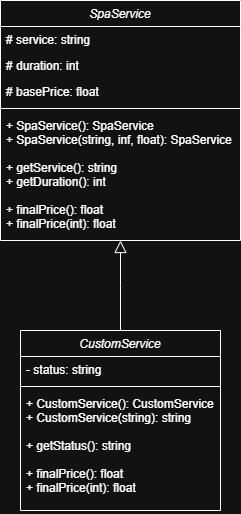

The diagram above was exported from draw.io. Its source (the exported page's mxGraphModel, read from the mxfile embedded in the PNG):
<mxGraphModel dx="1042" dy="562" grid="1" gridSize="10" guides="1" tooltips="1" connect="1" arrows="1" fold="1" page="1" pageScale="1" pageWidth="827" pageHeight="1169" math="0" shadow="0">
  <root>
    <mxCell id="WIyWlLk6GJQsqaUBKTNV-0" />
    <mxCell id="WIyWlLk6GJQsqaUBKTNV-1" parent="WIyWlLk6GJQsqaUBKTNV-0" />
    <mxCell id="zkfFHV4jXpPFQw0GAbJ--0" value="SpaService" style="swimlane;fontStyle=2;align=center;verticalAlign=top;childLayout=stackLayout;horizontal=1;startSize=26;horizontalStack=0;resizeParent=1;resizeLast=0;collapsible=1;marginBottom=0;rounded=0;shadow=0;strokeWidth=1;" parent="WIyWlLk6GJQsqaUBKTNV-1" vertex="1">
      <mxGeometry x="320" y="50" width="240" height="240" as="geometry">
        <mxRectangle x="230" y="140" width="160" height="26" as="alternateBounds" />
      </mxGeometry>
    </mxCell>
    <mxCell id="zkfFHV4jXpPFQw0GAbJ--1" value="# service: string" style="text;align=left;verticalAlign=top;spacingLeft=4;spacingRight=4;overflow=hidden;rotatable=0;points=[[0,0.5],[1,0.5]];portConstraint=eastwest;" parent="zkfFHV4jXpPFQw0GAbJ--0" vertex="1">
      <mxGeometry y="26" width="240" height="26" as="geometry" />
    </mxCell>
    <mxCell id="zkfFHV4jXpPFQw0GAbJ--2" value="# duration: int" style="text;align=left;verticalAlign=top;spacingLeft=4;spacingRight=4;overflow=hidden;rotatable=0;points=[[0,0.5],[1,0.5]];portConstraint=eastwest;rounded=0;shadow=0;html=0;" parent="zkfFHV4jXpPFQw0GAbJ--0" vertex="1">
      <mxGeometry y="52" width="240" height="26" as="geometry" />
    </mxCell>
    <mxCell id="zkfFHV4jXpPFQw0GAbJ--3" value="# basePrice: float" style="text;align=left;verticalAlign=top;spacingLeft=4;spacingRight=4;overflow=hidden;rotatable=0;points=[[0,0.5],[1,0.5]];portConstraint=eastwest;rounded=0;shadow=0;html=0;" parent="zkfFHV4jXpPFQw0GAbJ--0" vertex="1">
      <mxGeometry y="78" width="240" height="26" as="geometry" />
    </mxCell>
    <mxCell id="zkfFHV4jXpPFQw0GAbJ--4" value="" style="line;html=1;strokeWidth=1;align=left;verticalAlign=middle;spacingTop=-1;spacingLeft=3;spacingRight=3;rotatable=0;labelPosition=right;points=[];portConstraint=eastwest;" parent="zkfFHV4jXpPFQw0GAbJ--0" vertex="1">
      <mxGeometry y="104" width="240" height="8" as="geometry" />
    </mxCell>
    <mxCell id="zkfFHV4jXpPFQw0GAbJ--5" value="+ SpaService(): SpaService&#10;+ SpaService(string, inf, float): SpaService&#10;&#10;+ getService(): string&#10;+ getDuration(): int&#10;&#10;+ finalPrice(): float&#10;+ finalPrice(int): float&#10;" style="text;align=left;verticalAlign=top;spacingLeft=4;spacingRight=4;overflow=hidden;rotatable=0;points=[[0,0.5],[1,0.5]];portConstraint=eastwest;" parent="zkfFHV4jXpPFQw0GAbJ--0" vertex="1">
      <mxGeometry y="112" width="240" height="128" as="geometry" />
    </mxCell>
    <mxCell id="zkfFHV4jXpPFQw0GAbJ--12" value="" style="endArrow=block;endSize=10;endFill=0;shadow=0;strokeWidth=1;rounded=0;curved=0;edgeStyle=elbowEdgeStyle;elbow=vertical;exitX=0.5;exitY=0;exitDx=0;exitDy=0;" parent="WIyWlLk6GJQsqaUBKTNV-1" source="I302Z6kce57ukeu0rEov-1" target="zkfFHV4jXpPFQw0GAbJ--0" edge="1">
      <mxGeometry width="160" relative="1" as="geometry">
        <mxPoint x="200" y="360" as="sourcePoint" />
        <mxPoint x="200" y="203" as="targetPoint" />
      </mxGeometry>
    </mxCell>
    <mxCell id="I302Z6kce57ukeu0rEov-1" value="CustomService&#10;" style="swimlane;fontStyle=2;align=center;verticalAlign=top;childLayout=stackLayout;horizontal=1;startSize=26;horizontalStack=0;resizeParent=1;resizeLast=0;collapsible=1;marginBottom=0;rounded=0;shadow=0;strokeWidth=1;" vertex="1" parent="WIyWlLk6GJQsqaUBKTNV-1">
      <mxGeometry x="340" y="380" width="200" height="180" as="geometry">
        <mxRectangle x="230" y="140" width="160" height="26" as="alternateBounds" />
      </mxGeometry>
    </mxCell>
    <mxCell id="I302Z6kce57ukeu0rEov-2" value="- status: string" style="text;align=left;verticalAlign=top;spacingLeft=4;spacingRight=4;overflow=hidden;rotatable=0;points=[[0,0.5],[1,0.5]];portConstraint=eastwest;" vertex="1" parent="I302Z6kce57ukeu0rEov-1">
      <mxGeometry y="26" width="200" height="26" as="geometry" />
    </mxCell>
    <mxCell id="I302Z6kce57ukeu0rEov-5" value="" style="line;html=1;strokeWidth=1;align=left;verticalAlign=middle;spacingTop=-1;spacingLeft=3;spacingRight=3;rotatable=0;labelPosition=right;points=[];portConstraint=eastwest;" vertex="1" parent="I302Z6kce57ukeu0rEov-1">
      <mxGeometry y="52" width="200" height="8" as="geometry" />
    </mxCell>
    <mxCell id="I302Z6kce57ukeu0rEov-6" value="+ CustomService(): CustomService&#10;+ CustomService(string): string&#10;&#10;+ getStatus(): string&#10;&#10;+ finalPrice(): float&#10;+ finalPrice(int): float" style="text;align=left;verticalAlign=top;spacingLeft=4;spacingRight=4;overflow=hidden;rotatable=0;points=[[0,0.5],[1,0.5]];portConstraint=eastwest;" vertex="1" parent="I302Z6kce57ukeu0rEov-1">
      <mxGeometry y="60" width="200" height="120" as="geometry" />
    </mxCell>
  </root>
</mxGraphModel>